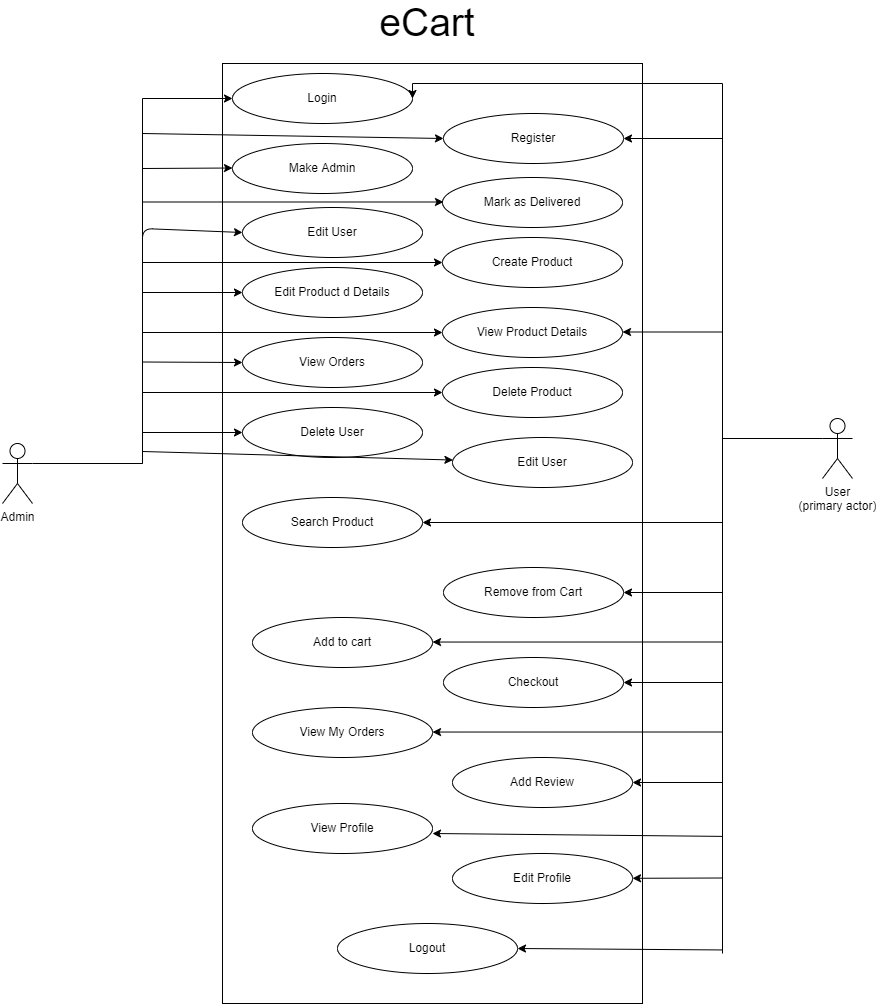

The diagram above was exported from draw.io. Its source (the exported page's mxGraphModel, read from the mxfile embedded in the PNG):
<mxGraphModel dx="1038" dy="579" grid="1" gridSize="10" guides="1" tooltips="1" connect="1" arrows="1" fold="1" page="1" pageScale="1" pageWidth="827" pageHeight="1169" math="0" shadow="0">
  <root>
    <mxCell id="0" />
    <mxCell id="1" parent="0" />
    <mxCell id="rPlPHthT3ORy6APQ58XA-1" value="" style="rounded=0;whiteSpace=wrap;html=1;" parent="1" vertex="1">
      <mxGeometry x="360" y="90" width="420" height="940" as="geometry" />
    </mxCell>
    <mxCell id="rPlPHthT3ORy6APQ58XA-2" value="Edit Product d Details" style="ellipse;whiteSpace=wrap;html=1;" parent="1" vertex="1">
      <mxGeometry x="380" y="294" width="180" height="50" as="geometry" />
    </mxCell>
    <mxCell id="rPlPHthT3ORy6APQ58XA-4" value="Delete Product" style="ellipse;whiteSpace=wrap;html=1;" parent="1" vertex="1">
      <mxGeometry x="580" y="394" width="180" height="50" as="geometry" />
    </mxCell>
    <mxCell id="rPlPHthT3ORy6APQ58XA-10" value="Search Product" style="ellipse;whiteSpace=wrap;html=1;" parent="1" vertex="1">
      <mxGeometry x="380" y="524" width="180" height="50" as="geometry" />
    </mxCell>
    <mxCell id="rPlPHthT3ORy6APQ58XA-12" value="Register" style="ellipse;whiteSpace=wrap;html=1;" parent="1" vertex="1">
      <mxGeometry x="581" y="140" width="180" height="50" as="geometry" />
    </mxCell>
    <mxCell id="rPlPHthT3ORy6APQ58XA-13" value="Login" style="ellipse;whiteSpace=wrap;html=1;" parent="1" vertex="1">
      <mxGeometry x="370" y="100" width="180" height="50" as="geometry" />
    </mxCell>
    <mxCell id="rPlPHthT3ORy6APQ58XA-14" value="Make Admin" style="ellipse;whiteSpace=wrap;html=1;" parent="1" vertex="1">
      <mxGeometry x="370" y="170" width="180" height="50" as="geometry" />
    </mxCell>
    <mxCell id="rPlPHthT3ORy6APQ58XA-16" value="Edit User&lt;span style=&quot;color: rgba(0 , 0 , 0 , 0) ; font-family: monospace ; font-size: 0px&quot;&gt;%3CmxGraphModel%3E%3Croot%3E%3CmxCell%20id%3D%220%22%2F%3E%3CmxCell%20id%3D%221%22%20parent%3D%220%22%2F%3E%3CmxCell%20id%3D%222%22%20value%3D%22View%20Orders%22%20style%3D%22ellipse%3BwhiteSpace%3Dwrap%3Bhtml%3D1%3B%22%20vertex%3D%221%22%20parent%3D%221%22%3E%3CmxGeometry%20x%3D%22370%22%20y%3D%22280%22%20width%3D%22180%22%20height%3D%2250%22%20as%3D%22geometry%22%2F%3E%3C%2FmxCell%3E%3C%2Froot%3E%3C%2FmxGraphModel%3E&lt;/span&gt;&lt;span style=&quot;color: rgba(0 , 0 , 0 , 0) ; font-family: monospace ; font-size: 0px&quot;&gt;%3CmxGraphModel%3E%3Croot%3E%3CmxCell%20id%3D%220%22%2F%3E%3CmxCell%20id%3D%221%22%20parent%3D%220%22%2F%3E%3CmxCell%20id%3D%222%22%20value%3D%22View%20Orders%22%20style%3D%22ellipse%3BwhiteSpace%3Dwrap%3Bhtml%3D1%3B%22%20vertex%3D%221%22%20parent%3D%221%22%3E%3CmxGeometry%20x%3D%22370%22%20y%3D%22280%22%20width%3D%22180%22%20height%3D%2250%22%20as%3D%22geometry%22%2F%3E%3C%2FmxCell%3E%3C%2Froot%3E%3C%2FmxGraphModel%3E&lt;/span&gt;" style="ellipse;whiteSpace=wrap;html=1;" parent="1" vertex="1">
      <mxGeometry x="380" y="234" width="180" height="50" as="geometry" />
    </mxCell>
    <mxCell id="rPlPHthT3ORy6APQ58XA-17" value="Create Product" style="ellipse;whiteSpace=wrap;html=1;" parent="1" vertex="1">
      <mxGeometry x="580" y="264" width="180" height="50" as="geometry" />
    </mxCell>
    <mxCell id="-AHVNQh0wYm8Glqdn7Uv-4" style="edgeStyle=orthogonalEdgeStyle;rounded=0;orthogonalLoop=1;jettySize=auto;html=1;exitX=1;exitY=0.3333333333333333;exitDx=0;exitDy=0;exitPerimeter=0;entryX=0;entryY=0.5;entryDx=0;entryDy=0;" parent="1" source="-AHVNQh0wYm8Glqdn7Uv-1" target="rPlPHthT3ORy6APQ58XA-13" edge="1">
      <mxGeometry relative="1" as="geometry">
        <Array as="points">
          <mxPoint x="280" y="490" />
          <mxPoint x="280" y="125" />
        </Array>
      </mxGeometry>
    </mxCell>
    <mxCell id="-AHVNQh0wYm8Glqdn7Uv-1" value="Admin" style="shape=umlActor;verticalLabelPosition=bottom;verticalAlign=top;html=1;outlineConnect=0;" parent="1" vertex="1">
      <mxGeometry x="140" y="470" width="30" height="60" as="geometry" />
    </mxCell>
    <mxCell id="-AHVNQh0wYm8Glqdn7Uv-5" value="" style="endArrow=classic;html=1;entryX=0;entryY=0.5;entryDx=0;entryDy=0;" parent="1" target="rPlPHthT3ORy6APQ58XA-12" edge="1">
      <mxGeometry width="50" height="50" relative="1" as="geometry">
        <mxPoint x="280" y="160" as="sourcePoint" />
        <mxPoint x="390" y="300" as="targetPoint" />
        <Array as="points" />
      </mxGeometry>
    </mxCell>
    <mxCell id="-AHVNQh0wYm8Glqdn7Uv-6" value="" style="endArrow=classic;html=1;entryX=0;entryY=0.5;entryDx=0;entryDy=0;" parent="1" edge="1">
      <mxGeometry width="50" height="50" relative="1" as="geometry">
        <mxPoint x="280" y="195" as="sourcePoint" />
        <mxPoint x="370" y="194.5" as="targetPoint" />
        <Array as="points" />
      </mxGeometry>
    </mxCell>
    <mxCell id="-AHVNQh0wYm8Glqdn7Uv-8" value="" style="endArrow=classic;html=1;entryX=0;entryY=0.5;entryDx=0;entryDy=0;" parent="1" target="rPlPHthT3ORy6APQ58XA-16" edge="1">
      <mxGeometry width="50" height="50" relative="1" as="geometry">
        <mxPoint x="280" y="310" as="sourcePoint" />
        <mxPoint x="370" y="360" as="targetPoint" />
        <Array as="points">
          <mxPoint x="280" y="330" />
          <mxPoint x="280" y="255" />
        </Array>
      </mxGeometry>
    </mxCell>
    <mxCell id="-AHVNQh0wYm8Glqdn7Uv-9" value="" style="endArrow=none;html=1;" parent="1" edge="1">
      <mxGeometry width="50" height="50" relative="1" as="geometry">
        <mxPoint x="280" y="490" as="sourcePoint" />
        <mxPoint x="280" y="300" as="targetPoint" />
      </mxGeometry>
    </mxCell>
    <mxCell id="-AHVNQh0wYm8Glqdn7Uv-11" value="Delete User" style="ellipse;whiteSpace=wrap;html=1;" parent="1" vertex="1">
      <mxGeometry x="380" y="434" width="180" height="50" as="geometry" />
    </mxCell>
    <mxCell id="-AHVNQh0wYm8Glqdn7Uv-12" value="Edit User" style="ellipse;whiteSpace=wrap;html=1;" parent="1" vertex="1">
      <mxGeometry x="590" y="464" width="180" height="50" as="geometry" />
    </mxCell>
    <mxCell id="-AHVNQh0wYm8Glqdn7Uv-13" value="View Product Details" style="ellipse;whiteSpace=wrap;html=1;" parent="1" vertex="1">
      <mxGeometry x="580" y="334" width="180" height="50" as="geometry" />
    </mxCell>
    <mxCell id="-AHVNQh0wYm8Glqdn7Uv-17" value="" style="endArrow=classic;html=1;" parent="1" target="-AHVNQh0wYm8Glqdn7Uv-12" edge="1">
      <mxGeometry width="50" height="50" relative="1" as="geometry">
        <mxPoint x="280" y="478" as="sourcePoint" />
        <mxPoint x="370" y="490" as="targetPoint" />
      </mxGeometry>
    </mxCell>
    <mxCell id="-AHVNQh0wYm8Glqdn7Uv-18" value="" style="endArrow=classic;html=1;entryX=0;entryY=0.5;entryDx=0;entryDy=0;" parent="1" target="-AHVNQh0wYm8Glqdn7Uv-11" edge="1">
      <mxGeometry width="50" height="50" relative="1" as="geometry">
        <mxPoint x="280" y="459" as="sourcePoint" />
        <mxPoint x="370" y="444.5" as="targetPoint" />
      </mxGeometry>
    </mxCell>
    <mxCell id="-AHVNQh0wYm8Glqdn7Uv-20" value="" style="endArrow=classic;html=1;" parent="1" target="rPlPHthT3ORy6APQ58XA-4" edge="1">
      <mxGeometry width="50" height="50" relative="1" as="geometry">
        <mxPoint x="280" y="419" as="sourcePoint" />
        <mxPoint x="370" y="410" as="targetPoint" />
      </mxGeometry>
    </mxCell>
    <mxCell id="-AHVNQh0wYm8Glqdn7Uv-21" value="" style="endArrow=classic;html=1;" parent="1" target="-AHVNQh0wYm8Glqdn7Uv-13" edge="1">
      <mxGeometry width="50" height="50" relative="1" as="geometry">
        <mxPoint x="280" y="359" as="sourcePoint" />
        <mxPoint x="370" y="344.5" as="targetPoint" />
      </mxGeometry>
    </mxCell>
    <mxCell id="-AHVNQh0wYm8Glqdn7Uv-22" value="" style="endArrow=classic;html=1;entryX=0;entryY=0.5;entryDx=0;entryDy=0;" parent="1" target="rPlPHthT3ORy6APQ58XA-2" edge="1">
      <mxGeometry width="50" height="50" relative="1" as="geometry">
        <mxPoint x="280" y="319" as="sourcePoint" />
        <mxPoint x="370" y="304.5" as="targetPoint" />
      </mxGeometry>
    </mxCell>
    <mxCell id="-AHVNQh0wYm8Glqdn7Uv-23" value="" style="endArrow=classic;html=1;" parent="1" target="rPlPHthT3ORy6APQ58XA-17" edge="1">
      <mxGeometry width="50" height="50" relative="1" as="geometry">
        <mxPoint x="280" y="289" as="sourcePoint" />
        <mxPoint x="370" y="274.5" as="targetPoint" />
      </mxGeometry>
    </mxCell>
    <mxCell id="-AHVNQh0wYm8Glqdn7Uv-24" value="Add to cart" style="ellipse;whiteSpace=wrap;html=1;" parent="1" vertex="1">
      <mxGeometry x="390" y="644" width="180" height="50" as="geometry" />
    </mxCell>
    <mxCell id="-AHVNQh0wYm8Glqdn7Uv-26" value="Remove from Cart" style="ellipse;whiteSpace=wrap;html=1;" parent="1" vertex="1">
      <mxGeometry x="581" y="594" width="180" height="50" as="geometry" />
    </mxCell>
    <mxCell id="-AHVNQh0wYm8Glqdn7Uv-30" value="Add Review" style="ellipse;whiteSpace=wrap;html=1;" parent="1" vertex="1">
      <mxGeometry x="590" y="784" width="180" height="50" as="geometry" />
    </mxCell>
    <mxCell id="-AHVNQh0wYm8Glqdn7Uv-31" value="View Profile" style="ellipse;whiteSpace=wrap;html=1;" parent="1" vertex="1">
      <mxGeometry x="390" y="830" width="180" height="50" as="geometry" />
    </mxCell>
    <mxCell id="-AHVNQh0wYm8Glqdn7Uv-32" value="Edit Profile" style="ellipse;whiteSpace=wrap;html=1;" parent="1" vertex="1">
      <mxGeometry x="590" y="880" width="180" height="50" as="geometry" />
    </mxCell>
    <mxCell id="-AHVNQh0wYm8Glqdn7Uv-33" value="Logout" style="ellipse;whiteSpace=wrap;html=1;" parent="1" vertex="1">
      <mxGeometry x="475" y="950" width="180" height="50" as="geometry" />
    </mxCell>
    <mxCell id="-AHVNQh0wYm8Glqdn7Uv-36" style="edgeStyle=orthogonalEdgeStyle;rounded=0;orthogonalLoop=1;jettySize=auto;html=1;exitX=0;exitY=0.3333333333333333;exitDx=0;exitDy=0;exitPerimeter=0;entryX=1;entryY=0.5;entryDx=0;entryDy=0;" parent="1" source="-AHVNQh0wYm8Glqdn7Uv-34" target="rPlPHthT3ORy6APQ58XA-13" edge="1">
      <mxGeometry relative="1" as="geometry">
        <mxPoint x="840" y="130" as="targetPoint" />
        <Array as="points">
          <mxPoint x="860" y="465" />
          <mxPoint x="860" y="110" />
          <mxPoint x="550" y="110" />
        </Array>
      </mxGeometry>
    </mxCell>
    <mxCell id="-AHVNQh0wYm8Glqdn7Uv-34" value="User&lt;br&gt;(primary actor)" style="shape=umlActor;verticalLabelPosition=bottom;verticalAlign=top;html=1;outlineConnect=0;" parent="1" vertex="1">
      <mxGeometry x="960" y="445" width="30" height="60" as="geometry" />
    </mxCell>
    <mxCell id="-AHVNQh0wYm8Glqdn7Uv-37" value="" style="endArrow=none;html=1;" parent="1" edge="1">
      <mxGeometry width="50" height="50" relative="1" as="geometry">
        <mxPoint x="860" y="980" as="sourcePoint" />
        <mxPoint x="860" y="400" as="targetPoint" />
      </mxGeometry>
    </mxCell>
    <mxCell id="-AHVNQh0wYm8Glqdn7Uv-38" value="" style="endArrow=classic;html=1;entryX=1;entryY=0.5;entryDx=0;entryDy=0;" parent="1" target="rPlPHthT3ORy6APQ58XA-12" edge="1">
      <mxGeometry width="50" height="50" relative="1" as="geometry">
        <mxPoint x="860" y="165" as="sourcePoint" />
        <mxPoint x="416" y="470" as="targetPoint" />
      </mxGeometry>
    </mxCell>
    <mxCell id="-AHVNQh0wYm8Glqdn7Uv-39" value="" style="endArrow=classic;html=1;entryX=1;entryY=0.5;entryDx=0;entryDy=0;" parent="1" edge="1">
      <mxGeometry width="50" height="50" relative="1" as="geometry">
        <mxPoint x="860" y="358.5" as="sourcePoint" />
        <mxPoint x="760" y="358.5" as="targetPoint" />
      </mxGeometry>
    </mxCell>
    <mxCell id="-AHVNQh0wYm8Glqdn7Uv-41" value="" style="endArrow=classic;html=1;entryX=1;entryY=0.5;entryDx=0;entryDy=0;" parent="1" edge="1" target="-AHVNQh0wYm8Glqdn7Uv-26">
      <mxGeometry width="50" height="50" relative="1" as="geometry">
        <mxPoint x="860" y="619" as="sourcePoint" />
        <mxPoint x="770" y="585.29" as="targetPoint" />
      </mxGeometry>
    </mxCell>
    <mxCell id="-AHVNQh0wYm8Glqdn7Uv-42" value="" style="endArrow=classic;html=1;entryX=1;entryY=0.5;entryDx=0;entryDy=0;" parent="1" target="rPlPHthT3ORy6APQ58XA-10" edge="1">
      <mxGeometry width="50" height="50" relative="1" as="geometry">
        <mxPoint x="860" y="549" as="sourcePoint" />
        <mxPoint x="760" y="580" as="targetPoint" />
      </mxGeometry>
    </mxCell>
    <mxCell id="-AHVNQh0wYm8Glqdn7Uv-44" value="" style="endArrow=classic;html=1;entryX=1;entryY=0.5;entryDx=0;entryDy=0;" parent="1" edge="1">
      <mxGeometry width="50" height="50" relative="1" as="geometry">
        <mxPoint x="860" y="668.5" as="sourcePoint" />
        <mxPoint x="570" y="668.54" as="targetPoint" />
      </mxGeometry>
    </mxCell>
    <mxCell id="-AHVNQh0wYm8Glqdn7Uv-48" value="" style="endArrow=classic;html=1;entryX=1;entryY=0.5;entryDx=0;entryDy=0;" parent="1" target="-AHVNQh0wYm8Glqdn7Uv-30" edge="1">
      <mxGeometry width="50" height="50" relative="1" as="geometry">
        <mxPoint x="860" y="809" as="sourcePoint" />
        <mxPoint x="770" y="820.29" as="targetPoint" />
      </mxGeometry>
    </mxCell>
    <mxCell id="-AHVNQh0wYm8Glqdn7Uv-49" value="" style="endArrow=classic;html=1;" parent="1" edge="1">
      <mxGeometry width="50" height="50" relative="1" as="geometry">
        <mxPoint x="860.0299999999997" y="862.8899999999999" as="sourcePoint" />
        <mxPoint x="569.9970484634205" y="859.9964439734094" as="targetPoint" />
      </mxGeometry>
    </mxCell>
    <mxCell id="-AHVNQh0wYm8Glqdn7Uv-50" value="" style="endArrow=classic;html=1;entryX=1;entryY=0.5;entryDx=0;entryDy=0;" parent="1" edge="1">
      <mxGeometry width="50" height="50" relative="1" as="geometry">
        <mxPoint x="860" y="904.5" as="sourcePoint" />
        <mxPoint x="770" y="904.79" as="targetPoint" />
      </mxGeometry>
    </mxCell>
    <mxCell id="-AHVNQh0wYm8Glqdn7Uv-51" value="" style="endArrow=classic;html=1;entryX=1;entryY=0.5;entryDx=0;entryDy=0;" parent="1" target="-AHVNQh0wYm8Glqdn7Uv-33" edge="1">
      <mxGeometry width="50" height="50" relative="1" as="geometry">
        <mxPoint x="860.0299999999997" y="976.4499999999998" as="sourcePoint" />
        <mxPoint x="660" y="974" as="targetPoint" />
      </mxGeometry>
    </mxCell>
    <mxCell id="-AHVNQh0wYm8Glqdn7Uv-54" value="&lt;span style=&quot;font-size: 39px&quot;&gt;eCart&lt;/span&gt;" style="text;html=1;strokeColor=none;fillColor=none;align=center;verticalAlign=middle;whiteSpace=wrap;rounded=0;" parent="1" vertex="1">
      <mxGeometry x="460" y="30" width="210" height="40" as="geometry" />
    </mxCell>
    <mxCell id="4s-EJE7LVqUciRF6RrkY-1" value="Checkout" style="ellipse;whiteSpace=wrap;html=1;" vertex="1" parent="1">
      <mxGeometry x="581" y="684" width="180" height="50" as="geometry" />
    </mxCell>
    <mxCell id="4s-EJE7LVqUciRF6RrkY-2" value="" style="endArrow=classic;html=1;entryX=1;entryY=0.5;entryDx=0;entryDy=0;" edge="1" parent="1" target="4s-EJE7LVqUciRF6RrkY-1">
      <mxGeometry width="50" height="50" relative="1" as="geometry">
        <mxPoint x="860" y="709" as="sourcePoint" />
        <mxPoint x="761" y="674.5" as="targetPoint" />
      </mxGeometry>
    </mxCell>
    <mxCell id="4s-EJE7LVqUciRF6RrkY-3" value="View Orders" style="ellipse;whiteSpace=wrap;html=1;" vertex="1" parent="1">
      <mxGeometry x="380" y="364" width="180" height="50" as="geometry" />
    </mxCell>
    <mxCell id="4s-EJE7LVqUciRF6RrkY-4" value="" style="endArrow=classic;html=1;entryX=0;entryY=0.5;entryDx=0;entryDy=0;" edge="1" parent="1">
      <mxGeometry width="50" height="50" relative="1" as="geometry">
        <mxPoint x="280" y="388.5" as="sourcePoint" />
        <mxPoint x="380" y="389" as="targetPoint" />
      </mxGeometry>
    </mxCell>
    <mxCell id="4s-EJE7LVqUciRF6RrkY-5" value="View My Orders" style="ellipse;whiteSpace=wrap;html=1;" vertex="1" parent="1">
      <mxGeometry x="390" y="734" width="180" height="50" as="geometry" />
    </mxCell>
    <mxCell id="4s-EJE7LVqUciRF6RrkY-6" value="" style="endArrow=classic;html=1;entryX=1;entryY=0.5;entryDx=0;entryDy=0;" edge="1" parent="1">
      <mxGeometry width="50" height="50" relative="1" as="geometry">
        <mxPoint x="860" y="758.5" as="sourcePoint" />
        <mxPoint x="570" y="758.54" as="targetPoint" />
      </mxGeometry>
    </mxCell>
    <mxCell id="4s-EJE7LVqUciRF6RrkY-7" value="Mark as Delivered" style="ellipse;whiteSpace=wrap;html=1;" vertex="1" parent="1">
      <mxGeometry x="580" y="204" width="180" height="50" as="geometry" />
    </mxCell>
    <mxCell id="4s-EJE7LVqUciRF6RrkY-8" value="" style="endArrow=classic;html=1;entryX=0;entryY=0.5;entryDx=0;entryDy=0;" edge="1" parent="1">
      <mxGeometry width="50" height="50" relative="1" as="geometry">
        <mxPoint x="281" y="228.5" as="sourcePoint" />
        <mxPoint x="581" y="228.5" as="targetPoint" />
        <Array as="points" />
      </mxGeometry>
    </mxCell>
  </root>
</mxGraphModel>